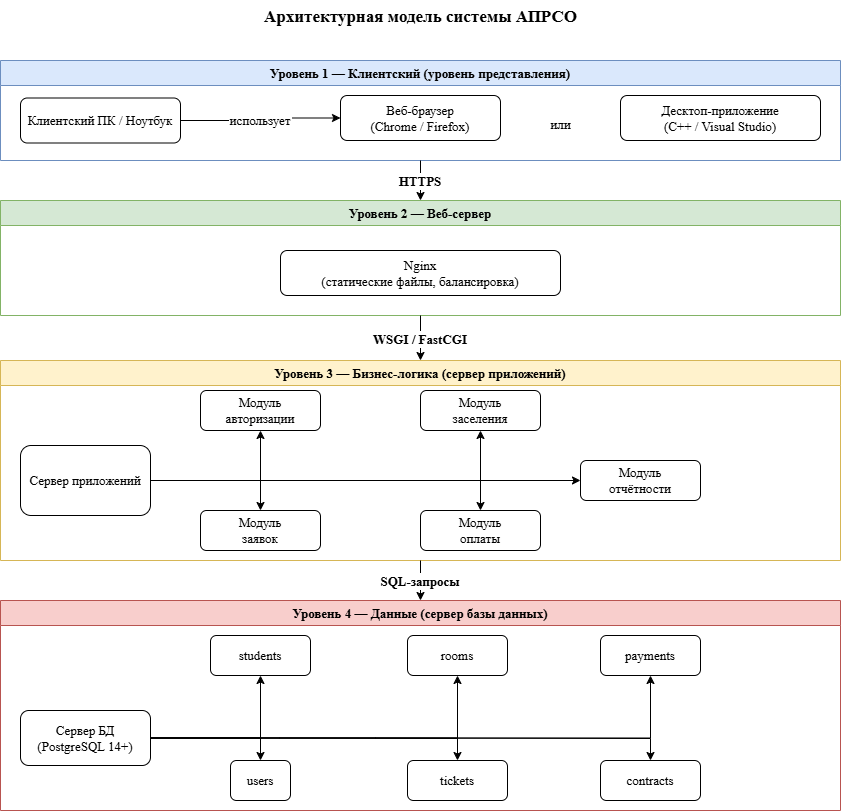

The diagram above was exported from draw.io. Its source (the exported page's mxGraphModel, read from the mxfile embedded in the PNG):
<mxGraphModel dx="1414" dy="829" grid="1" gridSize="10" guides="1" tooltips="1" connect="1" arrows="1" fold="1" page="1" pageScale="1" pageWidth="827" pageHeight="1169" math="0" shadow="0">
  <root>
    <mxCell id="0" />
    <mxCell id="1" parent="0" />
    <mxCell id="IdhijYsrk2bsdLIdc4s1-1" parent="1" style="text;html=1;align=center;fontStyle=1;fontSize=17;fontFamily=Times New Roman;" value="Архитектурная модель системы АПРСО" vertex="1">
      <mxGeometry height="40" width="840" x="420" y="280" as="geometry" />
    </mxCell>
    <mxCell id="IdhijYsrk2bsdLIdc4s1-2" parent="1" style="swimlane;fillColor=#dae8fc;strokeColor=#6c8ebf;fontSize=13;fontStyle=1;startSize=25;fontFamily=Times New Roman;align=center;" value="Уровень 1 — Клиентский (уровень представления)" vertex="1">
      <mxGeometry height="100" width="840" x="420" y="340" as="geometry" />
    </mxCell>
    <mxCell id="IdhijYsrk2bsdLIdc4s1-3" parent="IdhijYsrk2bsdLIdc4s1-2" style="rounded=1;whiteSpace=wrap;html=1;fontSize=13;fontFamily=Times New Roman;align=center;" value="Клиентский ПК / Ноутбук" vertex="1">
      <mxGeometry height="45" width="160" x="20" y="37.5" as="geometry" />
    </mxCell>
    <mxCell id="IdhijYsrk2bsdLIdc4s1-4" edge="1" parent="IdhijYsrk2bsdLIdc4s1-2" source="IdhijYsrk2bsdLIdc4s1-3" style="edgeStyle=orthogonalEdgeStyle;fontSize=13;fontFamily=Times New Roman;align=center;" target="IdhijYsrk2bsdLIdc4s1-5" value="использует">
      <mxGeometry relative="1" as="geometry" />
    </mxCell>
    <mxCell id="IdhijYsrk2bsdLIdc4s1-5" parent="IdhijYsrk2bsdLIdc4s1-2" style="rounded=1;whiteSpace=wrap;html=1;fontSize=13;fontFamily=Times New Roman;align=center;" value="Веб-браузер&#10;(Chrome / Firefox)" vertex="1">
      <mxGeometry height="45" width="160" x="340" y="35" as="geometry" />
    </mxCell>
    <mxCell id="IdhijYsrk2bsdLIdc4s1-6" parent="IdhijYsrk2bsdLIdc4s1-2" style="text;html=1;align=center;fontSize=13;fontFamily=Times New Roman;" value="или" vertex="1">
      <mxGeometry height="20" width="40" x="540" y="50" as="geometry" />
    </mxCell>
    <mxCell id="IdhijYsrk2bsdLIdc4s1-7" parent="IdhijYsrk2bsdLIdc4s1-2" style="rounded=1;whiteSpace=wrap;html=1;fontSize=13;fontFamily=Times New Roman;align=center;" value="Десктоп-приложение&#10;(C++ / Visual Studio)" vertex="1">
      <mxGeometry height="45" width="200" x="620" y="35" as="geometry" />
    </mxCell>
    <mxCell id="IdhijYsrk2bsdLIdc4s1-8" edge="1" parent="1" source="IdhijYsrk2bsdLIdc4s1-2" style="edgeStyle=orthogonalEdgeStyle;fontSize=13;fontStyle=1;exitX=0.5;exitY=1;exitDx=0;exitDy=0;entryX=0.5;entryY=0;entryDx=0;entryDy=0;fontFamily=Times New Roman;align=center;" target="IdhijYsrk2bsdLIdc4s1-9" value="HTTPS">
      <mxGeometry relative="1" as="geometry">
        <mxPoint x="840" y="460" as="sourcePoint" />
        <mxPoint x="840" y="470" as="targetPoint" />
      </mxGeometry>
    </mxCell>
    <mxCell id="IdhijYsrk2bsdLIdc4s1-9" parent="1" style="swimlane;fillColor=#d5e8d4;strokeColor=#82b366;fontSize=13;fontStyle=1;startSize=25;fontFamily=Times New Roman;align=center;" value="Уровень 2 — Веб-сервер" vertex="1">
      <mxGeometry height="115" width="840" x="420" y="480" as="geometry" />
    </mxCell>
    <mxCell id="IdhijYsrk2bsdLIdc4s1-10" parent="IdhijYsrk2bsdLIdc4s1-9" style="rounded=1;whiteSpace=wrap;html=1;fontSize=13;fontFamily=Times New Roman;align=center;" value="Nginx&#10;(статические файлы, балансировка)" vertex="1">
      <mxGeometry height="45" width="280" x="280" y="50" as="geometry" />
    </mxCell>
    <mxCell id="IdhijYsrk2bsdLIdc4s1-11" edge="1" parent="1" source="IdhijYsrk2bsdLIdc4s1-9" style="edgeStyle=orthogonalEdgeStyle;fontSize=13;fontStyle=1;exitX=0.5;exitY=1;exitDx=0;exitDy=0;entryX=0.5;entryY=0;entryDx=0;entryDy=0;fontFamily=Times New Roman;align=center;" target="IdhijYsrk2bsdLIdc4s1-12" value="WSGI / FastCGI">
      <mxGeometry relative="1" as="geometry">
        <mxPoint x="840" y="610" as="sourcePoint" />
        <mxPoint x="850" y="630" as="targetPoint" />
      </mxGeometry>
    </mxCell>
    <mxCell id="IdhijYsrk2bsdLIdc4s1-12" parent="1" style="swimlane;fillColor=#fff2cc;strokeColor=#d6b656;fontSize=13;fontStyle=1;startSize=25;fontFamily=Times New Roman;align=center;" value="Уровень 3 — Бизнес-логика (сервер приложений)" vertex="1">
      <mxGeometry height="200" width="840" x="420" y="640" as="geometry" />
    </mxCell>
    <mxCell id="IdhijYsrk2bsdLIdc4s1-13" parent="IdhijYsrk2bsdLIdc4s1-12" style="rounded=1;whiteSpace=wrap;html=1;fontSize=13;fontFamily=Times New Roman;align=center;" value="Сервер приложений" vertex="1">
      <mxGeometry height="70" width="130" x="20" y="85" as="geometry" />
    </mxCell>
    <mxCell id="IdhijYsrk2bsdLIdc4s1-14" parent="IdhijYsrk2bsdLIdc4s1-12" style="rounded=1;whiteSpace=wrap;html=1;fontSize=13;fontFamily=Times New Roman;align=center;" value="Модуль&#10;авторизации" vertex="1">
      <mxGeometry height="40" width="120" x="200" y="30" as="geometry" />
    </mxCell>
    <mxCell id="IdhijYsrk2bsdLIdc4s1-15" parent="IdhijYsrk2bsdLIdc4s1-12" style="rounded=1;whiteSpace=wrap;html=1;fontSize=13;fontFamily=Times New Roman;align=center;" value="Модуль&#10;заявок" vertex="1">
      <mxGeometry height="40" width="120" x="200" y="150" as="geometry" />
    </mxCell>
    <mxCell id="IdhijYsrk2bsdLIdc4s1-16" parent="IdhijYsrk2bsdLIdc4s1-12" style="rounded=1;whiteSpace=wrap;html=1;fontSize=13;fontFamily=Times New Roman;align=center;" value="Модуль&#10;заселения" vertex="1">
      <mxGeometry height="40" width="120" x="420" y="30" as="geometry" />
    </mxCell>
    <mxCell id="IdhijYsrk2bsdLIdc4s1-17" parent="IdhijYsrk2bsdLIdc4s1-12" style="rounded=1;whiteSpace=wrap;html=1;fontSize=13;fontFamily=Times New Roman;align=center;" value="Модуль&#10;оплаты" vertex="1">
      <mxGeometry height="40" width="120" x="420" y="150" as="geometry" />
    </mxCell>
    <mxCell id="IdhijYsrk2bsdLIdc4s1-18" parent="IdhijYsrk2bsdLIdc4s1-12" style="rounded=1;whiteSpace=wrap;html=1;fontSize=13;fontFamily=Times New Roman;align=center;" value="Модуль&#10;отчётности" vertex="1">
      <mxGeometry height="40" width="120" x="580" y="100" as="geometry" />
    </mxCell>
    <mxCell id="IdhijYsrk2bsdLIdc4s1-19" edge="1" parent="IdhijYsrk2bsdLIdc4s1-12" source="IdhijYsrk2bsdLIdc4s1-13" style="rounded=0;edgeStyle=orthogonalEdgeStyle;fontFamily=Times New Roman;align=center;fontSize=13;" target="IdhijYsrk2bsdLIdc4s1-14" value="">
      <mxGeometry relative="1" as="geometry" />
    </mxCell>
    <mxCell id="IdhijYsrk2bsdLIdc4s1-20" edge="1" parent="IdhijYsrk2bsdLIdc4s1-12" source="IdhijYsrk2bsdLIdc4s1-13" style="rounded=0;edgeStyle=orthogonalEdgeStyle;fontFamily=Times New Roman;align=center;fontSize=13;" target="IdhijYsrk2bsdLIdc4s1-15" value="">
      <mxGeometry relative="1" as="geometry">
        <Array as="points">
          <mxPoint x="260" y="120" />
        </Array>
      </mxGeometry>
    </mxCell>
    <mxCell id="IdhijYsrk2bsdLIdc4s1-21" edge="1" parent="IdhijYsrk2bsdLIdc4s1-12" source="IdhijYsrk2bsdLIdc4s1-13" style="edgeStyle=orthogonalEdgeStyle;rounded=0;curved=0;fontFamily=Times New Roman;align=center;fontSize=13;" target="IdhijYsrk2bsdLIdc4s1-16" value="">
      <mxGeometry relative="1" as="geometry" />
    </mxCell>
    <mxCell id="IdhijYsrk2bsdLIdc4s1-22" edge="1" parent="IdhijYsrk2bsdLIdc4s1-12" source="IdhijYsrk2bsdLIdc4s1-13" style="rounded=0;edgeStyle=orthogonalEdgeStyle;fontFamily=Times New Roman;align=center;fontSize=13;" target="IdhijYsrk2bsdLIdc4s1-17" value="">
      <mxGeometry relative="1" as="geometry">
        <Array as="points">
          <mxPoint x="480" y="120" />
        </Array>
      </mxGeometry>
    </mxCell>
    <mxCell id="IdhijYsrk2bsdLIdc4s1-23" edge="1" parent="IdhijYsrk2bsdLIdc4s1-12" source="IdhijYsrk2bsdLIdc4s1-13" style="exitX=1;exitY=0.5;exitDx=0;exitDy=0;rounded=0;curved=0;fontFamily=Times New Roman;align=center;fontSize=13;" target="IdhijYsrk2bsdLIdc4s1-18" value="">
      <mxGeometry relative="1" as="geometry" />
    </mxCell>
    <mxCell id="IdhijYsrk2bsdLIdc4s1-24" edge="1" parent="1" source="IdhijYsrk2bsdLIdc4s1-12" style="edgeStyle=orthogonalEdgeStyle;fontSize=13;fontStyle=1;entryX=0.5;entryY=0;entryDx=0;entryDy=0;exitX=0.5;exitY=1;exitDx=0;exitDy=0;fontFamily=Times New Roman;align=center;" target="IdhijYsrk2bsdLIdc4s1-25" value="SQL-запросы">
      <mxGeometry relative="1" as="geometry">
        <mxPoint x="840" y="780" as="sourcePoint" />
        <mxPoint x="840" y="825" as="targetPoint" />
      </mxGeometry>
    </mxCell>
    <mxCell id="IdhijYsrk2bsdLIdc4s1-25" parent="1" style="swimlane;fillColor=#f8cecc;strokeColor=#b85450;fontSize=13;fontStyle=1;startSize=25;fontFamily=Times New Roman;align=center;" value="Уровень 4 — Данные (сервер базы данных)" vertex="1">
      <mxGeometry height="210" width="840" x="420" y="880" as="geometry" />
    </mxCell>
    <mxCell id="IdhijYsrk2bsdLIdc4s1-26" parent="IdhijYsrk2bsdLIdc4s1-25" style="rounded=1;whiteSpace=wrap;html=1;fontSize=13;fontFamily=Times New Roman;align=center;" value="Сервер БД&#10;(PostgreSQL 14+)" vertex="1">
      <mxGeometry height="55" width="130" x="20" y="110" as="geometry" />
    </mxCell>
    <mxCell id="IdhijYsrk2bsdLIdc4s1-27" parent="IdhijYsrk2bsdLIdc4s1-25" style="rounded=1;whiteSpace=wrap;html=1;fontSize=13;fontFamily=Times New Roman;align=center;" value="students" vertex="1">
      <mxGeometry height="40" width="100" x="210" y="35" as="geometry" />
    </mxCell>
    <mxCell id="IdhijYsrk2bsdLIdc4s1-28" parent="IdhijYsrk2bsdLIdc4s1-25" style="rounded=1;whiteSpace=wrap;html=1;fontSize=13;fontFamily=Times New Roman;align=center;" value="rooms" vertex="1">
      <mxGeometry height="40" width="100" x="407" y="35" as="geometry" />
    </mxCell>
    <mxCell id="IdhijYsrk2bsdLIdc4s1-29" parent="IdhijYsrk2bsdLIdc4s1-25" style="rounded=1;whiteSpace=wrap;html=1;fontSize=13;fontFamily=Times New Roman;align=center;" value="tickets" vertex="1">
      <mxGeometry height="40" width="100" x="407" y="160" as="geometry" />
    </mxCell>
    <mxCell id="IdhijYsrk2bsdLIdc4s1-30" parent="IdhijYsrk2bsdLIdc4s1-25" style="rounded=1;whiteSpace=wrap;html=1;fontSize=13;fontFamily=Times New Roman;align=center;" value="contracts" vertex="1">
      <mxGeometry height="40" width="100" x="600" y="160" as="geometry" />
    </mxCell>
    <mxCell id="IdhijYsrk2bsdLIdc4s1-31" parent="IdhijYsrk2bsdLIdc4s1-25" style="rounded=1;whiteSpace=wrap;html=1;fontSize=13;fontFamily=Times New Roman;align=center;" value="payments" vertex="1">
      <mxGeometry height="40" width="100" x="600" y="35" as="geometry" />
    </mxCell>
    <mxCell id="IdhijYsrk2bsdLIdc4s1-32" parent="IdhijYsrk2bsdLIdc4s1-25" style="rounded=1;whiteSpace=wrap;html=1;fontSize=13;fontFamily=Times New Roman;align=center;" value="users" vertex="1">
      <mxGeometry height="40" width="60" x="230" y="160" as="geometry" />
    </mxCell>
    <mxCell id="IdhijYsrk2bsdLIdc4s1-33" edge="1" parent="IdhijYsrk2bsdLIdc4s1-25" source="IdhijYsrk2bsdLIdc4s1-26" style="edgeStyle=orthogonalEdgeStyle;rounded=0;curved=0;fontFamily=Times New Roman;align=center;fontSize=13;" target="IdhijYsrk2bsdLIdc4s1-27" value="">
      <mxGeometry relative="1" as="geometry" />
    </mxCell>
    <mxCell id="IdhijYsrk2bsdLIdc4s1-34" edge="1" parent="IdhijYsrk2bsdLIdc4s1-25" source="IdhijYsrk2bsdLIdc4s1-26" style="edgeStyle=orthogonalEdgeStyle;rounded=0;curved=0;fontFamily=Times New Roman;align=center;fontSize=13;" target="IdhijYsrk2bsdLIdc4s1-28" value="">
      <mxGeometry relative="1" as="geometry" />
    </mxCell>
    <mxCell id="IdhijYsrk2bsdLIdc4s1-35" edge="1" parent="IdhijYsrk2bsdLIdc4s1-25" source="IdhijYsrk2bsdLIdc4s1-26" style="edgeStyle=orthogonalEdgeStyle;rounded=0;curved=0;fontFamily=Times New Roman;align=center;fontSize=13;" target="IdhijYsrk2bsdLIdc4s1-29" value="">
      <mxGeometry relative="1" as="geometry">
        <Array as="points">
          <mxPoint x="279" y="138" />
          <mxPoint x="457" y="138" />
        </Array>
      </mxGeometry>
    </mxCell>
    <mxCell id="IdhijYsrk2bsdLIdc4s1-36" edge="1" parent="IdhijYsrk2bsdLIdc4s1-25" source="IdhijYsrk2bsdLIdc4s1-26" style="edgeStyle=orthogonalEdgeStyle;rounded=0;curved=0;fontFamily=Times New Roman;align=center;fontSize=13;" target="IdhijYsrk2bsdLIdc4s1-30" value="">
      <mxGeometry relative="1" as="geometry">
        <Array as="points">
          <mxPoint x="375" y="138" />
          <mxPoint x="650" y="138" />
        </Array>
      </mxGeometry>
    </mxCell>
    <mxCell id="IdhijYsrk2bsdLIdc4s1-37" edge="1" parent="IdhijYsrk2bsdLIdc4s1-25" source="IdhijYsrk2bsdLIdc4s1-26" style="edgeStyle=orthogonalEdgeStyle;rounded=0;curved=0;fontFamily=Times New Roman;align=center;fontSize=13;" target="IdhijYsrk2bsdLIdc4s1-31" value="">
      <mxGeometry relative="1" as="geometry" />
    </mxCell>
    <mxCell id="IdhijYsrk2bsdLIdc4s1-38" edge="1" parent="IdhijYsrk2bsdLIdc4s1-25" source="IdhijYsrk2bsdLIdc4s1-26" style="edgeStyle=orthogonalEdgeStyle;rounded=0;curved=0;fontFamily=Times New Roman;align=center;fontSize=13;" target="IdhijYsrk2bsdLIdc4s1-32" value="">
      <mxGeometry relative="1" as="geometry">
        <Array as="points">
          <mxPoint x="260" y="138" />
        </Array>
      </mxGeometry>
    </mxCell>
  </root>
</mxGraphModel>